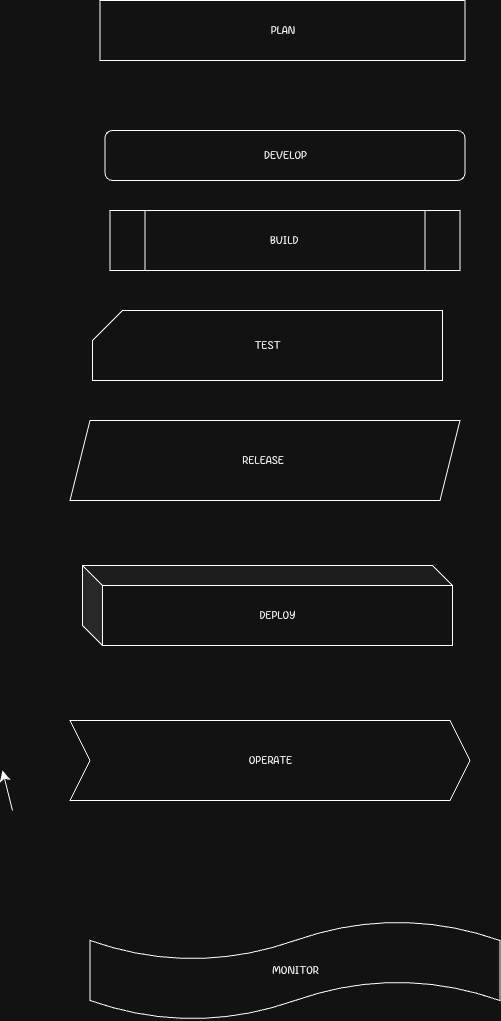

The diagram above was exported from draw.io. Its source (the exported page's mxGraphModel, read from the mxfile embedded in the PNG):
<mxGraphModel dx="496" dy="1102" grid="1" gridSize="10" guides="1" tooltips="1" connect="1" arrows="1" fold="1" page="1" pageScale="1" pageWidth="827" pageHeight="1169" math="0" shadow="0">
  <root>
    <mxCell id="0" />
    <mxCell id="1" parent="0" />
    <mxCell id="J63NN2fmxuru7puMJScf-1" value="PLAN" style="rounded=0;whiteSpace=wrap;html=1;" vertex="1" parent="1">
      <mxGeometry x="337.5" y="20" width="365" height="60" as="geometry" />
    </mxCell>
    <mxCell id="J63NN2fmxuru7puMJScf-3" value="DEVELOP" style="rounded=1;whiteSpace=wrap;html=1;" vertex="1" parent="1">
      <mxGeometry x="342.5" y="150" width="360" height="50" as="geometry" />
    </mxCell>
    <mxCell id="J63NN2fmxuru7puMJScf-4" value="BUILD&amp;nbsp;" style="shape=process;whiteSpace=wrap;html=1;backgroundOutline=1;" vertex="1" parent="1">
      <mxGeometry x="347.5" y="230" width="350" height="60" as="geometry" />
    </mxCell>
    <mxCell id="J63NN2fmxuru7puMJScf-5" value="TEST" style="shape=card;whiteSpace=wrap;html=1;" vertex="1" parent="1">
      <mxGeometry x="330" y="330" width="350" height="70" as="geometry" />
    </mxCell>
    <mxCell id="J63NN2fmxuru7puMJScf-6" value="RELEASE&amp;nbsp;" style="shape=parallelogram;perimeter=parallelogramPerimeter;whiteSpace=wrap;html=1;fixedSize=1;" vertex="1" parent="1">
      <mxGeometry x="307.5" y="440" width="390" height="80" as="geometry" />
    </mxCell>
    <mxCell id="J63NN2fmxuru7puMJScf-8" style="edgeStyle=none;curved=1;rounded=0;orthogonalLoop=1;jettySize=auto;html=1;fontSize=12;startSize=8;endSize=8;" edge="1" parent="1">
      <mxGeometry relative="1" as="geometry">
        <mxPoint x="240" y="790" as="targetPoint" />
        <mxPoint x="250" y="830" as="sourcePoint" />
      </mxGeometry>
    </mxCell>
    <mxCell id="J63NN2fmxuru7puMJScf-7" value="DEPLOY" style="shape=cube;whiteSpace=wrap;html=1;boundedLbl=1;backgroundOutline=1;darkOpacity=0.05;darkOpacity2=0.1;" vertex="1" parent="1">
      <mxGeometry x="320" y="585" width="370" height="80" as="geometry" />
    </mxCell>
    <mxCell id="J63NN2fmxuru7puMJScf-9" value="OPERATE" style="shape=step;perimeter=stepPerimeter;whiteSpace=wrap;html=1;fixedSize=1;" vertex="1" parent="1">
      <mxGeometry x="307.5" y="740" width="400" height="80" as="geometry" />
    </mxCell>
    <mxCell id="J63NN2fmxuru7puMJScf-10" value="MONITOR" style="shape=tape;whiteSpace=wrap;html=1;" vertex="1" parent="1">
      <mxGeometry x="327.5" y="940" width="410" height="100" as="geometry" />
    </mxCell>
  </root>
</mxGraphModel>